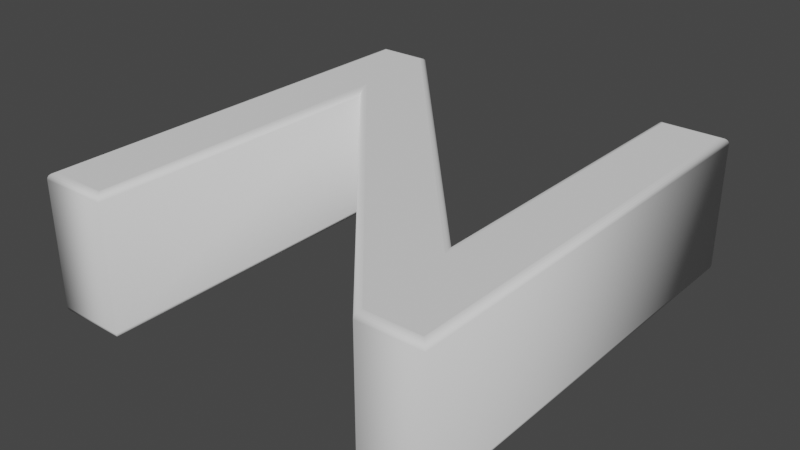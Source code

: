 # Source: N.blend  (saved by Blender 2.90.8; exported with 4.5.12 LTS)
import bpy
from mathutils import Matrix  # noqa: F401  (used for matrix-valued properties, if any)

bpy.ops.wm.read_factory_settings(use_empty=True)
scene = bpy.context.scene
scene.name = 'Scene'

# ---- collections
col_collection = bpy.data.collections.new('Collection'); scene.collection.children.link(col_collection)

# ---- world
world_world = bpy.data.worlds.new('World'); scene.world = world_world
world_world.use_nodes = True; world_world.node_tree.nodes.clear()
_N = world_world.node_tree.nodes; _L = world_world.node_tree.links
n0 = _N.new('ShaderNodeOutputWorld'); n0.name = 'World Output'; n0.location = (300, 300)
n1 = _N.new('ShaderNodeBackground'); n1.name = 'Background'; n1.location = (10, 300)
n1.inputs[0].default_value = (0.05088, 0.05088, 0.05088, 1.0)
_L.new(n1.outputs[0], n0.inputs[0])
n0.is_active_output = True
world_world.color = (0.05088, 0.05088, 0.05088)
world_world.use_sun_shadow = False
world_world.sun_shadow_jitter_overblur = 0.0

# ---- meshes
me_text = bpy.data.meshes.new('Text')
me_text.from_pydata([(0.2475, -0.3429, 0.11), (-0.2085, 0.1821, 0.11), (-0.2085, -0.3429, 0.11), (-0.3005, -0.3429, 0.11), (-0.3005, 0.3391, 0.11), (-0.2225, 0.3391, 0.11), (0.2395, -0.1889, 0.11), (0.2395, 0.3391, 0.11), (0.3315, 0.3391, 0.11), (0.3315, -0.3429, 0.11), (0.2475, -0.3429, -0.11), (-0.2085, 0.1821, -0.11), (-0.2085, -0.3429, -0.11), (-0.3005, -0.3429, -0.11), (-0.3005, 0.3391, -0.11), (-0.2225, 0.3391, -0.11), (0.2395, -0.1889, -0.11), (0.2395, 0.3391, -0.11), (0.3315, 0.3391, -0.11), (0.3315, -0.3429, -0.11), (0.2475, -0.3429, -0.11), (0.2461, -0.346, -0.1095), (0.2448, -0.3488, -0.1081), (0.2438, -0.351, -0.1059), (0.2431, -0.3524, -0.1031), (0.2429, -0.3529, -0.1), (0.2429, -0.3529, 0.1), (0.2431, -0.3524, 0.1031), (0.2438, -0.351, 0.1059), (0.2448, -0.3488, 0.1081), (0.2461, -0.346, 0.1095), (0.2475, -0.3429, 0.11), (-0.2085, 0.1821, -0.11), (-0.2054, 0.1739, -0.1095), (-0.2026, 0.1664, -0.1081), (-0.2004, 0.1605, -0.1059), (-0.199, 0.1567, -0.1031), (-0.1985, 0.1554, -0.1), (-0.1985, 0.1554, 0.1), (-0.199, 0.1567, 0.1031), (-0.2004, 0.1605, 0.1059), (-0.2026, 0.1664, 0.1081), (-0.2054, 0.1739, 0.1095), (-0.2085, 0.1821, 0.11), (-0.2085, -0.3429, -0.11), (-0.2054, -0.346, -0.1095), (-0.2026, -0.3488, -0.1081), (-0.2004, -0.351, -0.1059), (-0.199, -0.3524, -0.1031), (-0.1985, -0.3529, -0.1), (-0.1985, -0.3529, 0.1), (-0.199, -0.3524, 0.1031), (-0.2004, -0.351, 0.1059), (-0.2026, -0.3488, 0.1081), (-0.2054, -0.346, 0.1095), (-0.2085, -0.3429, 0.11), (-0.3005, -0.3429, -0.11), (-0.3036, -0.346, -0.1095), (-0.3064, -0.3488, -0.1081), (-0.3086, -0.351, -0.1059), (-0.31, -0.3524, -0.1031), (-0.3105, -0.3529, -0.1), (-0.3105, -0.3529, 0.1), (-0.31, -0.3524, 0.1031), (-0.3086, -0.351, 0.1059), (-0.3064, -0.3488, 0.1081), (-0.3036, -0.346, 0.1095), (-0.3005, -0.3429, 0.11), (-0.3005, 0.3391, -0.11), (-0.3036, 0.3422, -0.1095), (-0.3064, 0.345, -0.1081), (-0.3086, 0.3472, -0.1059), (-0.31, 0.3486, -0.1031), (-0.3105, 0.3491, -0.1), (-0.3105, 0.3491, 0.1), (-0.31, 0.3486, 0.1031), (-0.3086, 0.3472, 0.1059), (-0.3064, 0.345, 0.1081), (-0.3036, 0.3422, 0.1095), (-0.3005, 0.3391, 0.11), (-0.2225, 0.3391, -0.11), (-0.2211, 0.3422, -0.1095), (-0.2199, 0.345, -0.1081), (-0.2189, 0.3472, -0.1059), (-0.2182, 0.3486, -0.1031), (-0.218, 0.3491, -0.1), (-0.218, 0.3491, 0.1), (-0.2182, 0.3486, 0.1031), (-0.2189, 0.3472, 0.1059), (-0.2199, 0.345, 0.1081), (-0.2211, 0.3422, 0.1095), (-0.2225, 0.3391, 0.11), (0.2395, -0.1889, -0.11), (0.2364, -0.1807, -0.1095), (0.2336, -0.1732, -0.1081), (0.2314, -0.1673, -0.1059), (0.23, -0.1636, -0.1031), (0.2295, -0.1623, -0.1), (0.2295, -0.1623, 0.1), (0.23, -0.1636, 0.1031), (0.2314, -0.1673, 0.1059), (0.2336, -0.1732, 0.1081), (0.2364, -0.1807, 0.1095), (0.2395, -0.1889, 0.11), (0.2395, 0.3391, -0.11), (0.2364, 0.3422, -0.1095), (0.2336, 0.345, -0.1081), (0.2314, 0.3472, -0.1059), (0.23, 0.3486, -0.1031), (0.2295, 0.3491, -0.1), (0.2295, 0.3491, 0.1), (0.23, 0.3486, 0.1031), (0.2314, 0.3472, 0.1059), (0.2336, 0.345, 0.1081), (0.2364, 0.3422, 0.1095), (0.2395, 0.3391, 0.11), (0.3315, 0.3391, -0.11), (0.3346, 0.3422, -0.1095), (0.3374, 0.345, -0.1081), (0.3396, 0.3472, -0.1059), (0.341, 0.3486, -0.1031), (0.3415, 0.3491, -0.1), (0.3415, 0.3491, 0.1), (0.341, 0.3486, 0.1031), (0.3396, 0.3472, 0.1059), (0.3374, 0.345, 0.1081), (0.3346, 0.3422, 0.1095), (0.3315, 0.3391, 0.11), (0.3315, -0.3429, -0.11), (0.3346, -0.346, -0.1095), (0.3374, -0.3488, -0.1081), (0.3396, -0.351, -0.1059), (0.341, -0.3524, -0.1031), (0.3415, -0.3529, -0.1), (0.3415, -0.3529, 0.1), (0.341, -0.3524, 0.1031), (0.3396, -0.351, 0.1059), (0.3374, -0.3488, 0.1081), (0.3346, -0.346, 0.1095), (0.3315, -0.3429, 0.11)], [], [(3, 5, 4), (3, 1, 5), (1, 6, 5), (6, 8, 7), (6, 9, 8), (3, 2, 1), (0, 6, 1), (0, 9, 6), (15, 13, 14), (11, 13, 15), (16, 11, 15), (18, 16, 17), (19, 16, 18), (12, 13, 11), (16, 10, 11), (19, 10, 16), (21, 33, 32, 20), (22, 34, 33, 21), (23, 35, 34, 22), (24, 36, 35, 23), (25, 37, 36, 24), (26, 38, 37, 25), (27, 39, 38, 26), (28, 40, 39, 27), (29, 41, 40, 28), (30, 42, 41, 29), (31, 43, 42, 30), (33, 45, 44, 32), (34, 46, 45, 33), (35, 47, 46, 34), (36, 48, 47, 35), (37, 49, 48, 36), (38, 50, 49, 37), (39, 51, 50, 38), (40, 52, 51, 39), (41, 53, 52, 40), (42, 54, 53, 41), (43, 55, 54, 42), (45, 57, 56, 44), (46, 58, 57, 45), (47, 59, 58, 46), (48, 60, 59, 47), (49, 61, 60, 48), (50, 62, 61, 49), (51, 63, 62, 50), (52, 64, 63, 51), (53, 65, 64, 52), (54, 66, 65, 53), (55, 67, 66, 54), (57, 69, 68, 56), (58, 70, 69, 57), (59, 71, 70, 58), (60, 72, 71, 59), (61, 73, 72, 60), (62, 74, 73, 61), (63, 75, 74, 62), (64, 76, 75, 63), (65, 77, 76, 64), (66, 78, 77, 65), (67, 79, 78, 66), (69, 81, 80, 68), (70, 82, 81, 69), (71, 83, 82, 70), (72, 84, 83, 71), (73, 85, 84, 72), (74, 86, 85, 73), (75, 87, 86, 74), (76, 88, 87, 75), (77, 89, 88, 76), (78, 90, 89, 77), (79, 91, 90, 78), (81, 93, 92, 80), (82, 94, 93, 81), (83, 95, 94, 82), (84, 96, 95, 83), (85, 97, 96, 84), (86, 98, 97, 85), (87, 99, 98, 86), (88, 100, 99, 87), (89, 101, 100, 88), (90, 102, 101, 89), (91, 103, 102, 90), (93, 105, 104, 92), (94, 106, 105, 93), (95, 107, 106, 94), (96, 108, 107, 95), (97, 109, 108, 96), (98, 110, 109, 97), (99, 111, 110, 98), (100, 112, 111, 99), (101, 113, 112, 100), (102, 114, 113, 101), (103, 115, 114, 102), (105, 117, 116, 104), (106, 118, 117, 105), (107, 119, 118, 106), (108, 120, 119, 107), (109, 121, 120, 108), (110, 122, 121, 109), (111, 123, 122, 110), (112, 124, 123, 111), (113, 125, 124, 112), (114, 126, 125, 113), (115, 127, 126, 114), (117, 129, 128, 116), (118, 130, 129, 117), (119, 131, 130, 118), (120, 132, 131, 119), (121, 133, 132, 120), (122, 134, 133, 121), (123, 135, 134, 122), (124, 136, 135, 123), (125, 137, 136, 124), (126, 138, 137, 125), (127, 139, 138, 126), (129, 21, 20, 128), (130, 22, 21, 129), (131, 23, 22, 130), (132, 24, 23, 131), (133, 25, 24, 132), (134, 26, 25, 133), (135, 27, 26, 134), (136, 28, 27, 135), (137, 29, 28, 136), (138, 30, 29, 137), (139, 31, 30, 138)])
me_text.polygons.foreach_set('use_smooth', [0, 0, 0, 0, 0, 0, 0, 0, 0, 0, 0, 0, 0, 0, 0, 0, 1, 1, 1, 1, 1, 1, 1, 1, 1, 1, 1, 1, 1, 1, 1, 1, 1, 1, 1, 1, 1, 1, 1, 1, 1, 1, 1, 1, 1, 1, 1, 1, 1, 1, 1, 1, 1, 1, 1, 1, 1, 1, 1, 1, 1, 1, 1, 1, 1, 1, 1, 1, 1, 1, 1, 1, 1, 1, 1, 1, 1, 1, 1, 1, 1, 1, 1, 1, 1, 1, 1, 1, 1, 1, 1, 1, 1, 1, 1, 1, 1, 1, 1, 1, 1, 1, 1, 1, 1, 1, 1, 1, 1, 1, 1, 1, 1, 1, 1, 1, 1, 1, 1, 1, 1, 1, 1, 1, 1, 1])
_uv = me_text.uv_layers.new(name='UVMap')
_uv.uv.foreach_set('vector', [0.3333, 0.0, 0.5556, 0.0, 0.4444, 0.0, 0.3333, 0.0, 0.1111, 0.0, 0.5556, 0.0, 0.1111, 0.0, 0.6667, 0.0, 0.5556, 0.0, 0.6667, 0.0, 0.8889, 0.0, 0.7778, 0.0, 0.6667, 0.0, 1.0, 0.0, 0.8889, 0.0, 0.3333, 0.0, 0.2222, 0.0, 0.1111, 0.0, 0.0, 0.0, 0.6667, 0.0, 0.1111, 0.0, 0.0, 0.0, 1.0, 0.0, 0.6667, 0.0, 0.5556, 0.0, 0.3333, 0.0, 0.4444, 0.0, 0.1111, 0.0, 0.3333, 0.0, 0.5556, 0.0, 0.6667, 0.0, 0.1111, 0.0, 0.5556, 0.0, 0.8889, 0.0, 0.6667, 0.0, 0.7778, 0.0, 1.0, 0.0, 0.6667, 0.0, 0.8889, 0.0, 0.2222, 0.0, 0.3333, 0.0, 0.1111, 0.0, 0.6667, 0.0, 0.0, 0.0, 0.1111, 0.0, 1.0, 0.0, 0.0, 0.0, 0.6667, 0.0, 0.0, 0.09091, 0.1, 0.09091, 0.1, 0.0, 0.0, 0.0, 0.0, 0.1818, 0.1, 0.1818, 0.1, 0.09091, 0.0, 0.09091, 0.0, 0.2727, 0.1, 0.2727, 0.1, 0.1818, 0.0, 0.1818, 0.0, 0.3636, 0.1, 0.3636, 0.1, 0.2727, 0.0, 0.2727, 0.0, 0.4545, 0.1, 0.4545, 0.1, 0.3636, 0.0, 0.3636, 0.0, 0.5455, 0.1, 0.5455, 0.1, 0.4545, 0.0, 0.4545, 0.0, 0.6364, 0.1, 0.6364, 0.1, 0.5455, 0.0, 0.5455, 0.0, 0.7273, 0.1, 0.7273, 0.1, 0.6364, 0.0, 0.6364, 0.0, 0.8182, 0.1, 0.8182, 0.1, 0.7273, 0.0, 0.7273, 0.0, 0.9091, 0.1, 0.9091, 0.1, 0.8182, 0.0, 0.8182, 0.0, 1.0, 0.1, 1.0, 0.1, 0.9091, 0.0, 0.9091, 0.1, 0.09091, 0.2, 0.09091, 0.2, 0.0, 0.1, 0.0, 0.1, 0.1818, 0.2, 0.1818, 0.2, 0.09091, 0.1, 0.09091, 0.1, 0.2727, 0.2, 0.2727, 0.2, 0.1818, 0.1, 0.1818, 0.1, 0.3636, 0.2, 0.3636, 0.2, 0.2727, 0.1, 0.2727, 0.1, 0.4545, 0.2, 0.4545, 0.2, 0.3636, 0.1, 0.3636, 0.1, 0.5455, 0.2, 0.5455, 0.2, 0.4545, 0.1, 0.4545, 0.1, 0.6364, 0.2, 0.6364, 0.2, 0.5455, 0.1, 0.5455, 0.1, 0.7273, 0.2, 0.7273, 0.2, 0.6364, 0.1, 0.6364, 0.1, 0.8182, 0.2, 0.8182, 0.2, 0.7273, 0.1, 0.7273, 0.1, 0.9091, 0.2, 0.9091, 0.2, 0.8182, 0.1, 0.8182, 0.1, 1.0, 0.2, 1.0, 0.2, 0.9091, 0.1, 0.9091, 0.2, 0.09091, 0.3, 0.09091, 0.3, 0.0, 0.2, 0.0, 0.2, 0.1818, 0.3, 0.1818, 0.3, 0.09091, 0.2, 0.09091, 0.2, 0.2727, 0.3, 0.2727, 0.3, 0.1818, 0.2, 0.1818, 0.2, 0.3636, 0.3, 0.3636, 0.3, 0.2727, 0.2, 0.2727, 0.2, 0.4545, 0.3, 0.4545, 0.3, 0.3636, 0.2, 0.3636, 0.2, 0.5455, 0.3, 0.5455, 0.3, 0.4545, 0.2, 0.4545, 0.2, 0.6364, 0.3, 0.6364, 0.3, 0.5455, 0.2, 0.5455, 0.2, 0.7273, 0.3, 0.7273, 0.3, 0.6364, 0.2, 0.6364, 0.2, 0.8182, 0.3, 0.8182, 0.3, 0.7273, 0.2, 0.7273, 0.2, 0.9091, 0.3, 0.9091, 0.3, 0.8182, 0.2, 0.8182, 0.2, 1.0, 0.3, 1.0, 0.3, 0.9091, 0.2, 0.9091, 0.3, 0.09091, 0.4, 0.09091, 0.4, 0.0, 0.3, 0.0, 0.3, 0.1818, 0.4, 0.1818, 0.4, 0.09091, 0.3, 0.09091, 0.3, 0.2727, 0.4, 0.2727, 0.4, 0.1818, 0.3, 0.1818, 0.3, 0.3636, 0.4, 0.3636, 0.4, 0.2727, 0.3, 0.2727, 0.3, 0.4545, 0.4, 0.4545, 0.4, 0.3636, 0.3, 0.3636, 0.3, 0.5455, 0.4, 0.5455, 0.4, 0.4545, 0.3, 0.4545, 0.3, 0.6364, 0.4, 0.6364, 0.4, 0.5455, 0.3, 0.5455, 0.3, 0.7273, 0.4, 0.7273, 0.4, 0.6364, 0.3, 0.6364, 0.3, 0.8182, 0.4, 0.8182, 0.4, 0.7273, 0.3, 0.7273, 0.3, 0.9091, 0.4, 0.9091, 0.4, 0.8182, 0.3, 0.8182, 0.3, 1.0, 0.4, 1.0, 0.4, 0.9091, 0.3, 0.9091, 0.4, 0.09091, 0.5, 0.09091, 0.5, 0.0, 0.4, 0.0, 0.4, 0.1818, 0.5, 0.1818, 0.5, 0.09091, 0.4, 0.09091, 0.4, 0.2727, 0.5, 0.2727, 0.5, 0.1818, 0.4, 0.1818, 0.4, 0.3636, 0.5, 0.3636, 0.5, 0.2727, 0.4, 0.2727, 0.4, 0.4545, 0.5, 0.4545, 0.5, 0.3636, 0.4, 0.3636, 0.4, 0.5455, 0.5, 0.5455, 0.5, 0.4545, 0.4, 0.4545, 0.4, 0.6364, 0.5, 0.6364, 0.5, 0.5455, 0.4, 0.5455, 0.4, 0.7273, 0.5, 0.7273, 0.5, 0.6364, 0.4, 0.6364, 0.4, 0.8182, 0.5, 0.8182, 0.5, 0.7273, 0.4, 0.7273, 0.4, 0.9091, 0.5, 0.9091, 0.5, 0.8182, 0.4, 0.8182, 0.4, 1.0, 0.5, 1.0, 0.5, 0.9091, 0.4, 0.9091, 0.5, 0.09091, 0.6, 0.09091, 0.6, 0.0, 0.5, 0.0, 0.5, 0.1818, 0.6, 0.1818, 0.6, 0.09091, 0.5, 0.09091, 0.5, 0.2727, 0.6, 0.2727, 0.6, 0.1818, 0.5, 0.1818, 0.5, 0.3636, 0.6, 0.3636, 0.6, 0.2727, 0.5, 0.2727, 0.5, 0.4545, 0.6, 0.4545, 0.6, 0.3636, 0.5, 0.3636, 0.5, 0.5455, 0.6, 0.5455, 0.6, 0.4545, 0.5, 0.4545, 0.5, 0.6364, 0.6, 0.6364, 0.6, 0.5455, 0.5, 0.5455, 0.5, 0.7273, 0.6, 0.7273, 0.6, 0.6364, 0.5, 0.6364, 0.5, 0.8182, 0.6, 0.8182, 0.6, 0.7273, 0.5, 0.7273, 0.5, 0.9091, 0.6, 0.9091, 0.6, 0.8182, 0.5, 0.8182, 0.5, 1.0, 0.6, 1.0, 0.6, 0.9091, 0.5, 0.9091, 0.6, 0.09091, 0.7, 0.09091, 0.7, 0.0, 0.6, 0.0, 0.6, 0.1818, 0.7, 0.1818, 0.7, 0.09091, 0.6, 0.09091, 0.6, 0.2727, 0.7, 0.2727, 0.7, 0.1818, 0.6, 0.1818, 0.6, 0.3636, 0.7, 0.3636, 0.7, 0.2727, 0.6, 0.2727, 0.6, 0.4545, 0.7, 0.4545, 0.7, 0.3636, 0.6, 0.3636, 0.6, 0.5455, 0.7, 0.5455, 0.7, 0.4545, 0.6, 0.4545, 0.6, 0.6364, 0.7, 0.6364, 0.7, 0.5455, 0.6, 0.5455, 0.6, 0.7273, 0.7, 0.7273, 0.7, 0.6364, 0.6, 0.6364, 0.6, 0.8182, 0.7, 0.8182, 0.7, 0.7273, 0.6, 0.7273, 0.6, 0.9091, 0.7, 0.9091, 0.7, 0.8182, 0.6, 0.8182, 0.6, 1.0, 0.7, 1.0, 0.7, 0.9091, 0.6, 0.9091, 0.7, 0.09091, 0.8, 0.09091, 0.8, 0.0, 0.7, 0.0, 0.7, 0.1818, 0.8, 0.1818, 0.8, 0.09091, 0.7, 0.09091, 0.7, 0.2727, 0.8, 0.2727, 0.8, 0.1818, 0.7, 0.1818, 0.7, 0.3636, 0.8, 0.3636, 0.8, 0.2727, 0.7, 0.2727, 0.7, 0.4545, 0.8, 0.4545, 0.8, 0.3636, 0.7, 0.3636, 0.7, 0.5455, 0.8, 0.5455, 0.8, 0.4545, 0.7, 0.4545, 0.7, 0.6364, 0.8, 0.6364, 0.8, 0.5455, 0.7, 0.5455, 0.7, 0.7273, 0.8, 0.7273, 0.8, 0.6364, 0.7, 0.6364, 0.7, 0.8182, 0.8, 0.8182, 0.8, 0.7273, 0.7, 0.7273, 0.7, 0.9091, 0.8, 0.9091, 0.8, 0.8182, 0.7, 0.8182, 0.7, 1.0, 0.8, 1.0, 0.8, 0.9091, 0.7, 0.9091, 0.8, 0.09091, 0.9, 0.09091, 0.9, 0.0, 0.8, 0.0, 0.8, 0.1818, 0.9, 0.1818, 0.9, 0.09091, 0.8, 0.09091, 0.8, 0.2727, 0.9, 0.2727, 0.9, 0.1818, 0.8, 0.1818, 0.8, 0.3636, 0.9, 0.3636, 0.9, 0.2727, 0.8, 0.2727, 0.8, 0.4545, 0.9, 0.4545, 0.9, 0.3636, 0.8, 0.3636, 0.8, 0.5455, 0.9, 0.5455, 0.9, 0.4545, 0.8, 0.4545, 0.8, 0.6364, 0.9, 0.6364, 0.9, 0.5455, 0.8, 0.5455, 0.8, 0.7273, 0.9, 0.7273, 0.9, 0.6364, 0.8, 0.6364, 0.8, 0.8182, 0.9, 0.8182, 0.9, 0.7273, 0.8, 0.7273, 0.8, 0.9091, 0.9, 0.9091, 0.9, 0.8182, 0.8, 0.8182, 0.8, 1.0, 0.9, 1.0, 0.9, 0.9091, 0.8, 0.9091, 0.9, 0.09091, 1.0, 0.09091, 1.0, 0.0, 0.9, 0.0, 0.9, 0.1818, 1.0, 0.1818, 1.0, 0.09091, 0.9, 0.09091, 0.9, 0.2727, 1.0, 0.2727, 1.0, 0.1818, 0.9, 0.1818, 0.9, 0.3636, 1.0, 0.3636, 1.0, 0.2727, 0.9, 0.2727, 0.9, 0.4545, 1.0, 0.4545, 1.0, 0.3636, 0.9, 0.3636, 0.9, 0.5455, 1.0, 0.5455, 1.0, 0.4545, 0.9, 0.4545, 0.9, 0.6364, 1.0, 0.6364, 1.0, 0.5455, 0.9, 0.5455, 0.9, 0.7273, 1.0, 0.7273, 1.0, 0.6364, 0.9, 0.6364, 0.9, 0.8182, 1.0, 0.8182, 1.0, 0.7273, 0.9, 0.7273, 0.9, 0.9091, 1.0, 0.9091, 1.0, 0.8182, 0.9, 0.8182, 0.9, 1.0, 1.0, 1.0, 1.0, 0.9091, 0.9, 0.9091])
me_text.use_remesh_fix_poles = True
me_text.use_remesh_preserve_attributes = False
me_text.use_mirror_vertex_groups = False
me_text.update()

# ---- objects
ob_text = bpy.data.objects.new('Text', me_text)

# ---- transforms, parenting, visibility, modifiers, constraints
ob_text.location = (0.3745, 0.3429, 0.0)
ob_text.lineart.crease_threshold = 0.0

# ---- collection membership
col_collection.objects.link(ob_text)

# ---- scene / render settings (as saved in the file)
scene.frame_start = 1; scene.frame_end = 250; scene.frame_set(1)
scene.render.engine = 'BLENDER_EEVEE_NEXT'
scene.cycles.use_denoising = False
scene.cycles.samples = 128
scene.cycles.sampling_pattern = 'TABULATED_SOBOL'
scene.cycles.use_adaptive_sampling = False
scene.cycles.use_light_tree = False
scene.view_settings.view_transform = 'Filmic'
bpy.context.view_layer.update()

# ---- added for rendering (the .blend has no active camera and no usable light): camera, sun
cam_auto = bpy.data.cameras.new('AutoCamera')
cam_auto.lens = 50.0
cam_auto.sensor_width = 36.0
cam_auto.clip_end = 1000.0
ob_auto_camera = bpy.data.objects.new('AutoCamera', cam_auto)
scene.collection.objects.link(ob_auto_camera)
ob_auto_camera.location = (1.2995, -0.750406, 0.727604)
ob_auto_camera.rotation_euler = (1.09748, -7.21219e-08, 0.694738)
scene.camera = ob_auto_camera
light_auto_sun = bpy.data.lights.new('AutoSun', 'SUN')
light_auto_sun.energy = 3.0
light_auto_sun.angle = 0.0523599
ob_auto_sun = bpy.data.objects.new('AutoSun', light_auto_sun)
scene.collection.objects.link(ob_auto_sun)
ob_auto_sun.rotation_euler = (0.872665, 0.174533, 0.523599)
bpy.context.view_layer.update()
